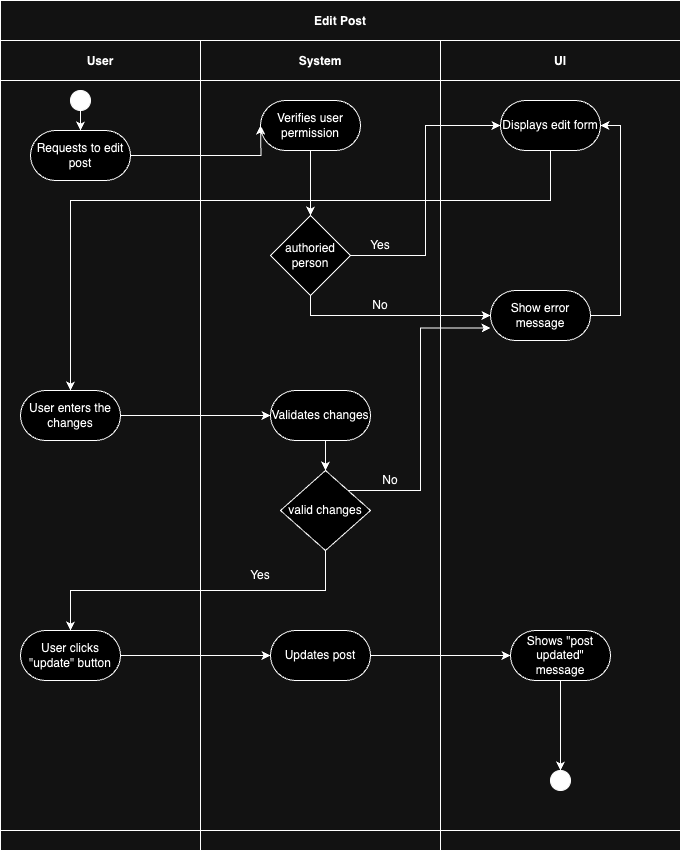

The diagram above was exported from draw.io. Its source (the exported page's mxGraphModel, read from the mxfile embedded in the PNG):
<mxGraphModel dx="929" dy="551" grid="1" gridSize="10" guides="1" tooltips="1" connect="1" arrows="1" fold="1" page="1" pageScale="1" pageWidth="850" pageHeight="1100" math="0" shadow="0">
  <root>
    <mxCell id="0" />
    <mxCell id="1" parent="0" />
    <mxCell id="3nuBFxr9cyL0pnOWT2aG-1" value="Edit Post" style="shape=table;childLayout=tableLayout;startSize=40;collapsible=0;recursiveResize=0;expand=0;fillColor=none;fontStyle=1" parent="1" vertex="1">
      <mxGeometry x="80" y="70" width="680" height="850" as="geometry" />
    </mxCell>
    <mxCell id="3nuBFxr9cyL0pnOWT2aG-3" value="" style="shape=tableRow;horizontal=0;swimlaneHead=0;swimlaneBody=0;top=0;left=0;bottom=0;right=0;fillColor=none;points=[[0,0.5],[1,0.5]];portConstraint=eastwest;startSize=0;collapsible=0;recursiveResize=0;expand=0;fontStyle=1;" parent="3nuBFxr9cyL0pnOWT2aG-1" vertex="1">
      <mxGeometry y="40" width="680" height="790" as="geometry" />
    </mxCell>
    <mxCell id="3nuBFxr9cyL0pnOWT2aG-4" value="User" style="swimlane;swimlaneHead=0;swimlaneBody=0;connectable=0;fillColor=none;startSize=40;collapsible=0;recursiveResize=0;expand=0;fontStyle=1;" parent="3nuBFxr9cyL0pnOWT2aG-3" vertex="1">
      <mxGeometry width="200" height="790" as="geometry">
        <mxRectangle width="200" height="790" as="alternateBounds" />
      </mxGeometry>
    </mxCell>
    <mxCell id="3nuBFxr9cyL0pnOWT2aG-6" value="Requests to edit post" style="rounded=1;whiteSpace=wrap;html=1;arcSize=50;" parent="3nuBFxr9cyL0pnOWT2aG-4" vertex="1">
      <mxGeometry x="30" y="90" width="100" height="50" as="geometry" />
    </mxCell>
    <mxCell id="BmO_mdr55dDM5FDUW4BT-13" value="User enters the changes" style="rounded=1;whiteSpace=wrap;html=1;arcSize=50;" parent="3nuBFxr9cyL0pnOWT2aG-4" vertex="1">
      <mxGeometry x="20" y="350" width="100" height="50" as="geometry" />
    </mxCell>
    <mxCell id="BmO_mdr55dDM5FDUW4BT-14" value="User clicks &quot;update&quot; button" style="rounded=1;whiteSpace=wrap;html=1;arcSize=50;" parent="3nuBFxr9cyL0pnOWT2aG-4" vertex="1">
      <mxGeometry x="20" y="590" width="100" height="50" as="geometry" />
    </mxCell>
    <mxCell id="BV4fi7_zhe-AK3vBojRD-3" style="edgeStyle=orthogonalEdgeStyle;rounded=0;orthogonalLoop=1;jettySize=auto;html=1;exitX=0.5;exitY=1;exitDx=0;exitDy=0;entryX=0.5;entryY=0;entryDx=0;entryDy=0;" parent="3nuBFxr9cyL0pnOWT2aG-4" source="BV4fi7_zhe-AK3vBojRD-1" target="3nuBFxr9cyL0pnOWT2aG-6" edge="1">
      <mxGeometry relative="1" as="geometry" />
    </mxCell>
    <mxCell id="BV4fi7_zhe-AK3vBojRD-1" value="" style="ellipse;whiteSpace=wrap;html=1;aspect=fixed;fillColor=#000000;" parent="3nuBFxr9cyL0pnOWT2aG-4" vertex="1">
      <mxGeometry x="70" y="50" width="20" height="20" as="geometry" />
    </mxCell>
    <mxCell id="3nuBFxr9cyL0pnOWT2aG-8" value="System" style="swimlane;swimlaneHead=0;swimlaneBody=0;connectable=0;fillColor=none;startSize=40;collapsible=0;recursiveResize=0;expand=0;fontStyle=1;" parent="3nuBFxr9cyL0pnOWT2aG-3" vertex="1">
      <mxGeometry x="200" width="240" height="790" as="geometry">
        <mxRectangle width="240" height="790" as="alternateBounds" />
      </mxGeometry>
    </mxCell>
    <mxCell id="ERB7TbYtws2_lOnylTK9-4" style="edgeStyle=orthogonalEdgeStyle;rounded=0;orthogonalLoop=1;jettySize=auto;html=1;exitX=0.5;exitY=1;exitDx=0;exitDy=0;entryX=0.5;entryY=0;entryDx=0;entryDy=0;" parent="3nuBFxr9cyL0pnOWT2aG-8" source="BmO_mdr55dDM5FDUW4BT-15" target="BmO_mdr55dDM5FDUW4BT-16" edge="1">
      <mxGeometry relative="1" as="geometry" />
    </mxCell>
    <mxCell id="BmO_mdr55dDM5FDUW4BT-15" value="Verifies user permission" style="rounded=1;whiteSpace=wrap;html=1;arcSize=50;" parent="3nuBFxr9cyL0pnOWT2aG-8" vertex="1">
      <mxGeometry x="60" y="60" width="100" height="50" as="geometry" />
    </mxCell>
    <mxCell id="BmO_mdr55dDM5FDUW4BT-16" value="authoried person" style="rhombus;whiteSpace=wrap;html=1;" parent="3nuBFxr9cyL0pnOWT2aG-8" vertex="1">
      <mxGeometry x="70" y="175" width="80" height="80" as="geometry" />
    </mxCell>
    <mxCell id="ERB7TbYtws2_lOnylTK9-8" value="valid changes" style="rhombus;whiteSpace=wrap;html=1;" parent="3nuBFxr9cyL0pnOWT2aG-8" vertex="1">
      <mxGeometry x="80" y="430" width="90" height="80" as="geometry" />
    </mxCell>
    <mxCell id="ERB7TbYtws2_lOnylTK9-11" style="edgeStyle=orthogonalEdgeStyle;rounded=0;orthogonalLoop=1;jettySize=auto;html=1;exitX=0.5;exitY=1;exitDx=0;exitDy=0;entryX=0.5;entryY=0;entryDx=0;entryDy=0;" parent="3nuBFxr9cyL0pnOWT2aG-8" source="ERB7TbYtws2_lOnylTK9-9" target="ERB7TbYtws2_lOnylTK9-8" edge="1">
      <mxGeometry relative="1" as="geometry" />
    </mxCell>
    <mxCell id="ERB7TbYtws2_lOnylTK9-9" value="Validates changes" style="rounded=1;whiteSpace=wrap;html=1;arcSize=50;" parent="3nuBFxr9cyL0pnOWT2aG-8" vertex="1">
      <mxGeometry x="70" y="350" width="100" height="50" as="geometry" />
    </mxCell>
    <mxCell id="ERB7TbYtws2_lOnylTK9-19" value="No" style="text;html=1;align=center;verticalAlign=middle;whiteSpace=wrap;rounded=0;" parent="3nuBFxr9cyL0pnOWT2aG-8" vertex="1">
      <mxGeometry x="160" y="425" width="60" height="30" as="geometry" />
    </mxCell>
    <mxCell id="ERB7TbYtws2_lOnylTK9-21" value="Yes" style="text;html=1;align=center;verticalAlign=middle;whiteSpace=wrap;rounded=0;" parent="3nuBFxr9cyL0pnOWT2aG-8" vertex="1">
      <mxGeometry x="30" y="520" width="60" height="30" as="geometry" />
    </mxCell>
    <mxCell id="ERB7TbYtws2_lOnylTK9-25" value="Updates post" style="rounded=1;whiteSpace=wrap;html=1;arcSize=50;" parent="3nuBFxr9cyL0pnOWT2aG-8" vertex="1">
      <mxGeometry x="70" y="590" width="100" height="50" as="geometry" />
    </mxCell>
    <mxCell id="BV4fi7_zhe-AK3vBojRD-14" value="No" style="text;html=1;align=center;verticalAlign=middle;whiteSpace=wrap;rounded=0;" parent="3nuBFxr9cyL0pnOWT2aG-8" vertex="1">
      <mxGeometry x="150" y="250" width="60" height="30" as="geometry" />
    </mxCell>
    <mxCell id="BV4fi7_zhe-AK3vBojRD-15" value="Yes" style="text;html=1;align=center;verticalAlign=middle;whiteSpace=wrap;rounded=0;" parent="3nuBFxr9cyL0pnOWT2aG-8" vertex="1">
      <mxGeometry x="150" y="190" width="60" height="30" as="geometry" />
    </mxCell>
    <mxCell id="3nuBFxr9cyL0pnOWT2aG-11" value="UI" style="swimlane;swimlaneHead=0;swimlaneBody=0;connectable=0;fillColor=none;startSize=40;collapsible=0;recursiveResize=0;expand=0;fontStyle=1;" parent="3nuBFxr9cyL0pnOWT2aG-3" vertex="1">
      <mxGeometry x="440" width="240" height="790" as="geometry">
        <mxRectangle width="240" height="790" as="alternateBounds" />
      </mxGeometry>
    </mxCell>
    <mxCell id="ERB7TbYtws2_lOnylTK9-15" style="edgeStyle=orthogonalEdgeStyle;rounded=0;orthogonalLoop=1;jettySize=auto;html=1;exitX=1;exitY=0.5;exitDx=0;exitDy=0;entryX=1;entryY=0.5;entryDx=0;entryDy=0;" parent="3nuBFxr9cyL0pnOWT2aG-11" source="BmO_mdr55dDM5FDUW4BT-18" target="BmO_mdr55dDM5FDUW4BT-17" edge="1">
      <mxGeometry relative="1" as="geometry" />
    </mxCell>
    <mxCell id="BmO_mdr55dDM5FDUW4BT-18" value="Show error message" style="rounded=1;whiteSpace=wrap;html=1;arcSize=50;" parent="3nuBFxr9cyL0pnOWT2aG-11" vertex="1">
      <mxGeometry x="50" y="250" width="100" height="50" as="geometry" />
    </mxCell>
    <mxCell id="BmO_mdr55dDM5FDUW4BT-19" value="Shows &quot;post updated&quot; message" style="rounded=1;whiteSpace=wrap;html=1;arcSize=50;" parent="3nuBFxr9cyL0pnOWT2aG-11" vertex="1">
      <mxGeometry x="70" y="590" width="100" height="50" as="geometry" />
    </mxCell>
    <mxCell id="BmO_mdr55dDM5FDUW4BT-36" value="" style="edgeStyle=orthogonalEdgeStyle;rounded=0;orthogonalLoop=1;jettySize=auto;html=1;exitX=0.5;exitY=1;exitDx=0;exitDy=0;" parent="3nuBFxr9cyL0pnOWT2aG-11" source="BmO_mdr55dDM5FDUW4BT-19" target="BmO_mdr55dDM5FDUW4BT-23" edge="1">
      <mxGeometry relative="1" as="geometry">
        <mxPoint x="120" y="700" as="sourcePoint" />
      </mxGeometry>
    </mxCell>
    <mxCell id="BmO_mdr55dDM5FDUW4BT-23" value="" style="ellipse;whiteSpace=wrap;html=1;aspect=fixed;fillColor=#000000;" parent="3nuBFxr9cyL0pnOWT2aG-11" vertex="1">
      <mxGeometry x="110" y="730" width="20" height="20" as="geometry" />
    </mxCell>
    <mxCell id="BmO_mdr55dDM5FDUW4BT-17" value="Displays edit form" style="rounded=1;whiteSpace=wrap;html=1;arcSize=50;" parent="3nuBFxr9cyL0pnOWT2aG-11" vertex="1">
      <mxGeometry x="60" y="60" width="100" height="50" as="geometry" />
    </mxCell>
    <mxCell id="BmO_mdr55dDM5FDUW4BT-4" style="edgeStyle=orthogonalEdgeStyle;rounded=0;orthogonalLoop=1;jettySize=auto;html=1;entryX=0;entryY=0.5;entryDx=0;entryDy=0;" parent="3nuBFxr9cyL0pnOWT2aG-3" source="3nuBFxr9cyL0pnOWT2aG-6" edge="1">
      <mxGeometry relative="1" as="geometry">
        <mxPoint x="260" y="85" as="targetPoint" />
      </mxGeometry>
    </mxCell>
    <mxCell id="ERB7TbYtws2_lOnylTK9-5" style="edgeStyle=orthogonalEdgeStyle;rounded=0;orthogonalLoop=1;jettySize=auto;html=1;exitX=0.5;exitY=1;exitDx=0;exitDy=0;entryX=0;entryY=0.5;entryDx=0;entryDy=0;" parent="3nuBFxr9cyL0pnOWT2aG-3" source="BmO_mdr55dDM5FDUW4BT-16" target="BmO_mdr55dDM5FDUW4BT-18" edge="1">
      <mxGeometry relative="1" as="geometry" />
    </mxCell>
    <mxCell id="ERB7TbYtws2_lOnylTK9-6" style="edgeStyle=orthogonalEdgeStyle;rounded=0;orthogonalLoop=1;jettySize=auto;html=1;exitX=1;exitY=0.5;exitDx=0;exitDy=0;entryX=0;entryY=0.5;entryDx=0;entryDy=0;" parent="3nuBFxr9cyL0pnOWT2aG-3" source="BmO_mdr55dDM5FDUW4BT-16" target="BmO_mdr55dDM5FDUW4BT-17" edge="1">
      <mxGeometry relative="1" as="geometry" />
    </mxCell>
    <mxCell id="ERB7TbYtws2_lOnylTK9-7" style="edgeStyle=orthogonalEdgeStyle;rounded=0;orthogonalLoop=1;jettySize=auto;html=1;exitX=0.5;exitY=1;exitDx=0;exitDy=0;entryX=0.5;entryY=0;entryDx=0;entryDy=0;" parent="3nuBFxr9cyL0pnOWT2aG-3" source="BmO_mdr55dDM5FDUW4BT-17" target="BmO_mdr55dDM5FDUW4BT-13" edge="1">
      <mxGeometry relative="1" as="geometry">
        <Array as="points">
          <mxPoint x="550" y="160" />
          <mxPoint x="70" y="160" />
        </Array>
      </mxGeometry>
    </mxCell>
    <mxCell id="ERB7TbYtws2_lOnylTK9-10" style="edgeStyle=orthogonalEdgeStyle;rounded=0;orthogonalLoop=1;jettySize=auto;html=1;exitX=1;exitY=0.5;exitDx=0;exitDy=0;" parent="3nuBFxr9cyL0pnOWT2aG-3" source="BmO_mdr55dDM5FDUW4BT-13" target="ERB7TbYtws2_lOnylTK9-9" edge="1">
      <mxGeometry relative="1" as="geometry" />
    </mxCell>
    <mxCell id="ERB7TbYtws2_lOnylTK9-18" style="edgeStyle=orthogonalEdgeStyle;rounded=0;orthogonalLoop=1;jettySize=auto;html=1;exitX=1;exitY=0;exitDx=0;exitDy=0;entryX=0;entryY=0.75;entryDx=0;entryDy=0;" parent="3nuBFxr9cyL0pnOWT2aG-3" source="ERB7TbYtws2_lOnylTK9-8" target="BmO_mdr55dDM5FDUW4BT-18" edge="1">
      <mxGeometry relative="1" as="geometry">
        <Array as="points">
          <mxPoint x="420" y="450" />
          <mxPoint x="420" y="288" />
        </Array>
      </mxGeometry>
    </mxCell>
    <mxCell id="ERB7TbYtws2_lOnylTK9-22" style="edgeStyle=orthogonalEdgeStyle;rounded=0;orthogonalLoop=1;jettySize=auto;html=1;exitX=0.5;exitY=1;exitDx=0;exitDy=0;entryX=0.5;entryY=0;entryDx=0;entryDy=0;" parent="3nuBFxr9cyL0pnOWT2aG-3" source="ERB7TbYtws2_lOnylTK9-8" target="BmO_mdr55dDM5FDUW4BT-14" edge="1">
      <mxGeometry relative="1" as="geometry" />
    </mxCell>
    <mxCell id="ERB7TbYtws2_lOnylTK9-26" style="edgeStyle=orthogonalEdgeStyle;rounded=0;orthogonalLoop=1;jettySize=auto;html=1;exitX=1;exitY=0.5;exitDx=0;exitDy=0;entryX=0;entryY=0.5;entryDx=0;entryDy=0;" parent="3nuBFxr9cyL0pnOWT2aG-3" source="BmO_mdr55dDM5FDUW4BT-14" target="ERB7TbYtws2_lOnylTK9-25" edge="1">
      <mxGeometry relative="1" as="geometry" />
    </mxCell>
    <mxCell id="ERB7TbYtws2_lOnylTK9-27" style="edgeStyle=orthogonalEdgeStyle;rounded=0;orthogonalLoop=1;jettySize=auto;html=1;exitX=1;exitY=0.5;exitDx=0;exitDy=0;entryX=0;entryY=0.5;entryDx=0;entryDy=0;" parent="3nuBFxr9cyL0pnOWT2aG-3" source="ERB7TbYtws2_lOnylTK9-25" target="BmO_mdr55dDM5FDUW4BT-19" edge="1">
      <mxGeometry relative="1" as="geometry" />
    </mxCell>
    <mxCell id="3nuBFxr9cyL0pnOWT2aG-15" value="" style="shape=tableRow;horizontal=0;swimlaneHead=0;swimlaneBody=0;top=0;left=0;bottom=0;right=0;fillColor=none;points=[[0,0.5],[1,0.5]];portConstraint=eastwest;startSize=0;collapsible=0;recursiveResize=0;expand=0;fontStyle=1;" parent="3nuBFxr9cyL0pnOWT2aG-1" vertex="1">
      <mxGeometry y="830" width="680" height="20" as="geometry" />
    </mxCell>
    <mxCell id="3nuBFxr9cyL0pnOWT2aG-16" value="" style="swimlane;swimlaneHead=0;swimlaneBody=0;connectable=0;fillColor=none;startSize=0;collapsible=0;recursiveResize=0;expand=0;fontStyle=1;" parent="3nuBFxr9cyL0pnOWT2aG-15" vertex="1">
      <mxGeometry width="200" height="20" as="geometry">
        <mxRectangle width="200" height="20" as="alternateBounds" />
      </mxGeometry>
    </mxCell>
    <mxCell id="3nuBFxr9cyL0pnOWT2aG-18" value="" style="swimlane;swimlaneHead=0;swimlaneBody=0;connectable=0;fillColor=none;startSize=0;collapsible=0;recursiveResize=0;expand=0;fontStyle=1;" parent="3nuBFxr9cyL0pnOWT2aG-15" vertex="1">
      <mxGeometry x="200" width="240" height="20" as="geometry">
        <mxRectangle width="240" height="20" as="alternateBounds" />
      </mxGeometry>
    </mxCell>
    <mxCell id="3nuBFxr9cyL0pnOWT2aG-23" value="" style="swimlane;swimlaneHead=0;swimlaneBody=0;connectable=0;fillColor=none;startSize=0;collapsible=0;recursiveResize=0;expand=0;fontStyle=1;" parent="3nuBFxr9cyL0pnOWT2aG-15" vertex="1">
      <mxGeometry x="440" width="240" height="20" as="geometry">
        <mxRectangle width="240" height="20" as="alternateBounds" />
      </mxGeometry>
    </mxCell>
  </root>
</mxGraphModel>